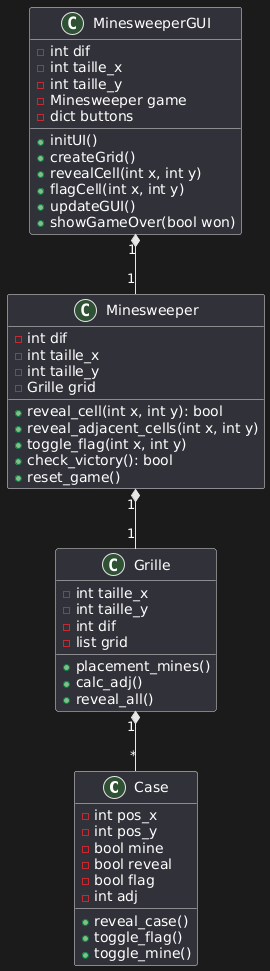

The diagram above was rendered by PlantUML. Its source (embedded in the PNG):
@startuml
class Case {
    - int pos_x
    - int pos_y
    - bool mine
    - bool reveal
    - bool flag
    - int adj

    + reveal_case()
    + toggle_flag()
    + toggle_mine()
}

class Grille {
    - int taille_x
    - int taille_y
    - int dif
    - list grid

    + placement_mines()
    + calc_adj()
    + reveal_all()
}

class Minesweeper {
    - int dif
    - int taille_x
    - int taille_y
    - Grille grid

    + reveal_cell(int x, int y): bool
    + reveal_adjacent_cells(int x, int y)
    + toggle_flag(int x, int y)
    + check_victory(): bool
    + reset_game()
}

class MinesweeperGUI {
    - int dif
    - int taille_x
    - int taille_y
    - Minesweeper game
    - dict buttons

    + initUI()
    + createGrid()
    + revealCell(int x, int y)
    + flagCell(int x, int y)
    + updateGUI()
    + showGameOver(bool won)
}

Grille "1" *-- "*" Case
Minesweeper "1" *-- "1" Grille
MinesweeperGUI "1" *-- "1" Minesweeper
@enduml